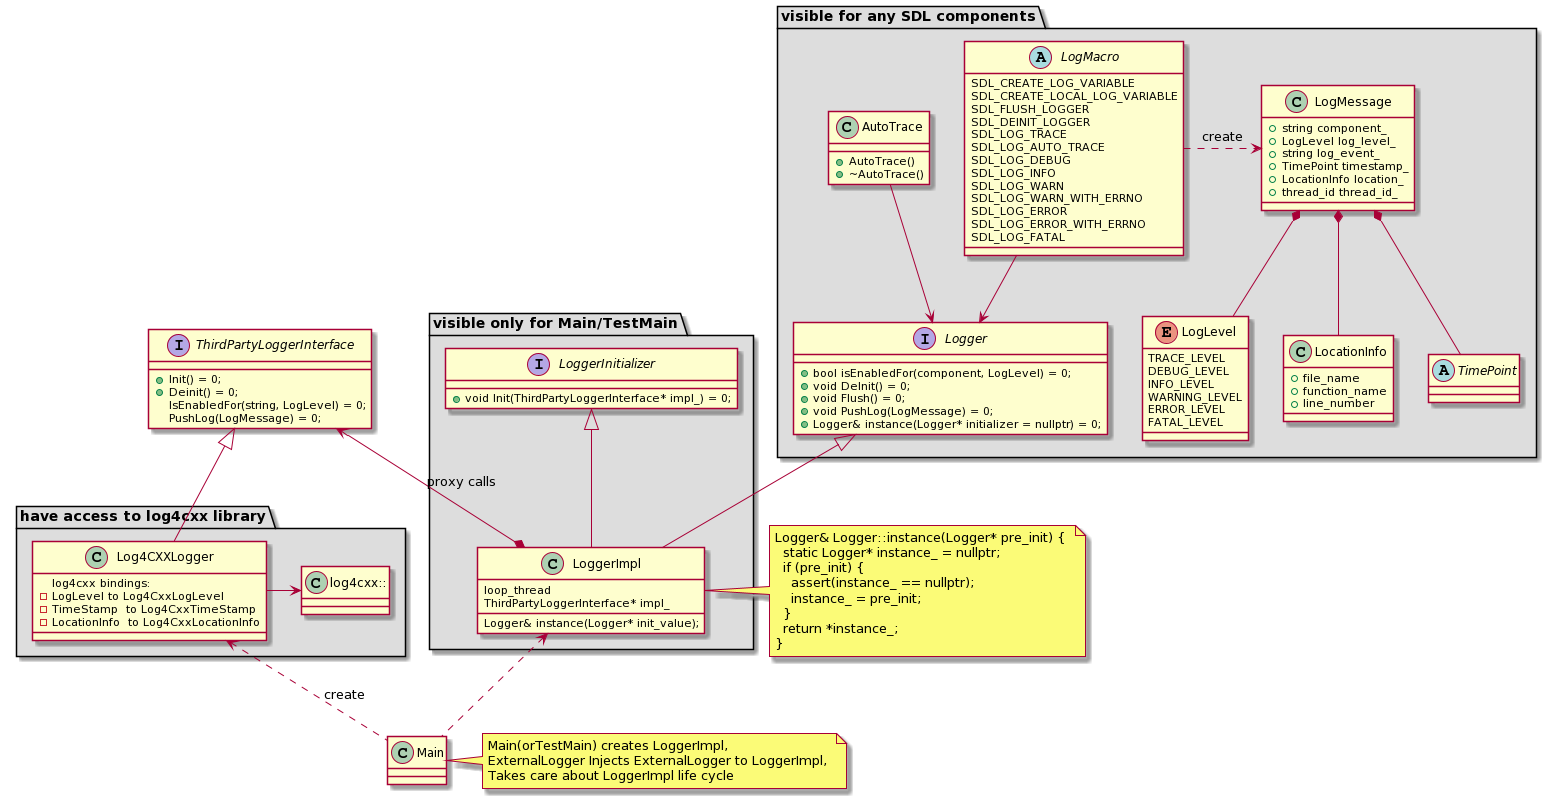

The diagram above was rendered by PlantUML. Its source (embedded in the PNG):
@startuml
package "visible for any SDL components" #DDDDDD {

interface Logger {
  + bool isEnabledFor(component, LogLevel) = 0;
  + void DeInit() = 0;
  + void Flush() = 0;
  + void PushLog(LogMessage) = 0;
  + Logger& instance(Logger* initializer = nullptr) = 0;
}

class AutoTrace {
  + AutoTrace()
  + ~AutoTrace()
}

class LocationInfo {
  + file_name
  + function_name
  + line_number
}

abstract TimePoint{}

class LogMessage {
  + string component_
  + LogLevel log_level_
  + string log_event_
  + TimePoint timestamp_
  + LocationInfo location_
  + thread_id thread_id_
}


enum  LogLevel { 
  TRACE_LEVEL
  DEBUG_LEVEL
  INFO_LEVEL
  WARNING_LEVEL
  ERROR_LEVEL
  FATAL_LEVEL
}

abstract LogMacro {
  SDL_CREATE_LOG_VARIABLE
  SDL_CREATE_LOCAL_LOG_VARIABLE
  SDL_FLUSH_LOGGER
  SDL_DEINIT_LOGGER
  SDL_LOG_TRACE
  SDL_LOG_AUTO_TRACE
  SDL_LOG_DEBUG
  SDL_LOG_INFO
  SDL_LOG_WARN
  SDL_LOG_WARN_WITH_ERRNO
  SDL_LOG_ERROR
  SDL_LOG_ERROR_WITH_ERRNO
  SDL_LOG_FATAL
}

AutoTrace -down-> Logger
LogMacro  -down-> Logger
LogMacro .right.> LogMessage : create
LogMessage *-- LocationInfo
LogMessage *-- TimePoint
LogMessage *-- LogLevel
}


interface ThirdPartyLoggerInterface {
  + Init() = 0;
  + Deinit() = 0;
  IsEnabledFor(string, LogLevel) = 0;
  PushLog(LogMessage) = 0;
}


package "have access to log4cxx library" #DDDDDD {

class Log4CXXLogger  {
  log4cxx bindings:
  - LogLevel to Log4CxxLogLevel 
  - TimeStamp  to Log4CxxTimeStamp
  - LocationInfo  to Log4CxxLocationInfo
}

Log4CXXLogger -up-|> ThirdPartyLoggerInterface
class "log4cxx::" as log4cxx
log4cxx <-right- Log4CXXLogger

}


package "visible only for Main/TestMain" #DDDDDD {

interface LoggerInitializer  {
  + void Init(ThirdPartyLoggerInterface* impl_) = 0;
}


class LoggerImpl  {
  loop_thread
  ThirdPartyLoggerInterface* impl_
  Logger& instance(Logger* init_value);
}

}
 
note "Logger& Logger::instance(Logger* pre_init) { \n  static Logger* instance_ = nullptr; \n  if (pre_init) { \n    assert(instance_ == nullptr);\n    instance_ = pre_init;\n  }\n  return *instance_;\n}" as N1
LoggerImpl .right. N1 

LoggerImpl -up-|> Logger
LoggerImpl -up-|> LoggerInitializer


LoggerImpl *-left-> ThirdPartyLoggerInterface : proxy calls



class Main

Main .up.> LoggerImpl  
Main  .up.> Log4CXXLogger : create
note "Main(orTestMain) creates LoggerImpl,  \nExternalLogger Injects ExternalLogger to LoggerImpl, \nTakes care about LoggerImpl life cycle" as N2

N2 .left. Main
@enduml